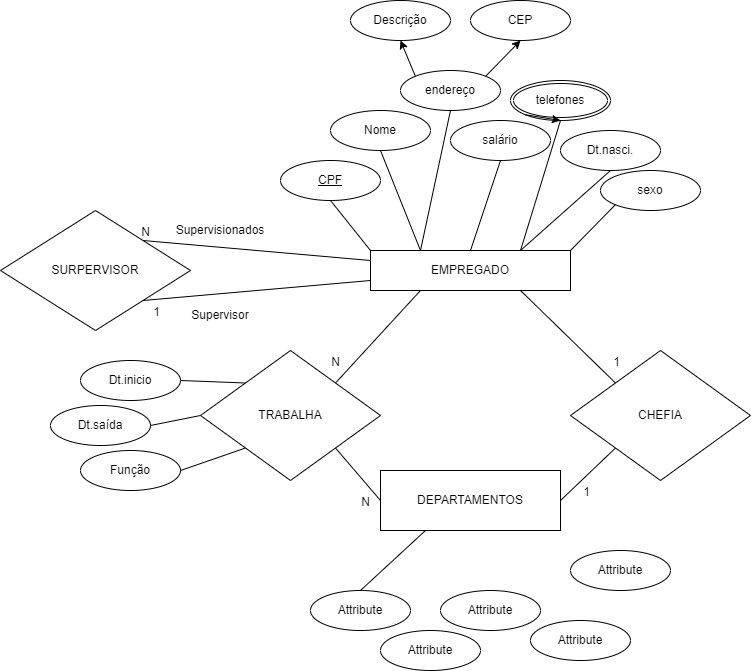

The diagram above was exported from draw.io. Its source (the exported page's mxGraphModel, read from the mxfile embedded in the PNG):
<mxGraphModel dx="699" dy="920" grid="1" gridSize="10" guides="1" tooltips="1" connect="1" arrows="1" fold="1" page="1" pageScale="1" pageWidth="1600" pageHeight="900" math="0" shadow="0">
  <root>
    <mxCell id="0" />
    <mxCell id="1" parent="0" />
    <mxCell id="2" value="EMPREGADO" style="whiteSpace=wrap;html=1;align=center;" vertex="1" parent="1">
      <mxGeometry x="410" y="320" width="200" height="40" as="geometry" />
    </mxCell>
    <mxCell id="3" value="Nome" style="ellipse;whiteSpace=wrap;html=1;align=center;" vertex="1" parent="1">
      <mxGeometry x="370" y="180" width="100" height="40" as="geometry" />
    </mxCell>
    <mxCell id="5" value="CPF" style="ellipse;whiteSpace=wrap;html=1;align=center;fontStyle=4;" vertex="1" parent="1">
      <mxGeometry x="320" y="230" width="100" height="40" as="geometry" />
    </mxCell>
    <mxCell id="6" value="" style="endArrow=none;html=1;rounded=0;entryX=0;entryY=0;entryDx=0;entryDy=0;exitX=0.5;exitY=1;exitDx=0;exitDy=0;" edge="1" parent="1" source="5" target="2">
      <mxGeometry relative="1" as="geometry">
        <mxPoint x="550" y="230" as="sourcePoint" />
        <mxPoint x="710" y="230" as="targetPoint" />
      </mxGeometry>
    </mxCell>
    <mxCell id="7" value="" style="endArrow=none;html=1;rounded=0;entryX=0.25;entryY=0;entryDx=0;entryDy=0;exitX=0.5;exitY=1;exitDx=0;exitDy=0;" edge="1" parent="1" source="3" target="2">
      <mxGeometry relative="1" as="geometry">
        <mxPoint x="550" y="230" as="sourcePoint" />
        <mxPoint x="710" y="230" as="targetPoint" />
      </mxGeometry>
    </mxCell>
    <mxCell id="56" style="edgeStyle=none;html=1;exitX=0;exitY=0;exitDx=0;exitDy=0;entryX=0.5;entryY=1;entryDx=0;entryDy=0;" edge="1" parent="1" source="8" target="54">
      <mxGeometry relative="1" as="geometry" />
    </mxCell>
    <mxCell id="57" style="edgeStyle=none;html=1;exitX=1;exitY=0;exitDx=0;exitDy=0;entryX=0.5;entryY=1;entryDx=0;entryDy=0;" edge="1" parent="1" source="8" target="55">
      <mxGeometry relative="1" as="geometry" />
    </mxCell>
    <mxCell id="8" value="endereço" style="ellipse;whiteSpace=wrap;html=1;align=center;" vertex="1" parent="1">
      <mxGeometry x="440" y="140" width="100" height="40" as="geometry" />
    </mxCell>
    <mxCell id="9" value="" style="endArrow=none;html=1;rounded=0;entryX=0.25;entryY=0;entryDx=0;entryDy=0;exitX=0.5;exitY=1;exitDx=0;exitDy=0;" edge="1" parent="1" source="8" target="2">
      <mxGeometry relative="1" as="geometry">
        <mxPoint x="550" y="230" as="sourcePoint" />
        <mxPoint x="710" y="230" as="targetPoint" />
      </mxGeometry>
    </mxCell>
    <mxCell id="10" value="salário" style="ellipse;whiteSpace=wrap;html=1;align=center;" vertex="1" parent="1">
      <mxGeometry x="490" y="190" width="100" height="40" as="geometry" />
    </mxCell>
    <mxCell id="11" value="" style="endArrow=none;html=1;rounded=0;entryX=0.5;entryY=0;entryDx=0;entryDy=0;exitX=0.5;exitY=1;exitDx=0;exitDy=0;" edge="1" parent="1" source="10" target="2">
      <mxGeometry relative="1" as="geometry">
        <mxPoint x="550" y="230" as="sourcePoint" />
        <mxPoint x="710" y="230" as="targetPoint" />
      </mxGeometry>
    </mxCell>
    <mxCell id="12" value="telefones" style="ellipse;shape=doubleEllipse;margin=3;whiteSpace=wrap;html=1;align=center;" vertex="1" parent="1">
      <mxGeometry x="550" y="150" width="100" height="40" as="geometry" />
    </mxCell>
    <mxCell id="13" value="" style="endArrow=none;html=1;rounded=0;entryX=0.75;entryY=0;entryDx=0;entryDy=0;exitX=0.5;exitY=1;exitDx=0;exitDy=0;" edge="1" parent="1" source="12" target="2">
      <mxGeometry relative="1" as="geometry">
        <mxPoint x="550" y="230" as="sourcePoint" />
        <mxPoint x="710" y="230" as="targetPoint" />
      </mxGeometry>
    </mxCell>
    <mxCell id="14" style="edgeStyle=none;html=1;exitX=0;exitY=1;exitDx=0;exitDy=0;entryX=0.5;entryY=1;entryDx=0;entryDy=0;" edge="1" parent="1" source="12" target="12">
      <mxGeometry relative="1" as="geometry" />
    </mxCell>
    <mxCell id="15" value="Dt.nasci." style="ellipse;whiteSpace=wrap;html=1;align=center;" vertex="1" parent="1">
      <mxGeometry x="600" y="200" width="100" height="40" as="geometry" />
    </mxCell>
    <mxCell id="16" value="sexo" style="ellipse;whiteSpace=wrap;html=1;align=center;" vertex="1" parent="1">
      <mxGeometry x="640" y="240" width="100" height="40" as="geometry" />
    </mxCell>
    <mxCell id="17" value="" style="endArrow=none;html=1;rounded=0;exitX=0.75;exitY=0;exitDx=0;exitDy=0;entryX=0.5;entryY=1;entryDx=0;entryDy=0;" edge="1" parent="1" source="2" target="15">
      <mxGeometry relative="1" as="geometry">
        <mxPoint x="550" y="230" as="sourcePoint" />
        <mxPoint x="710" y="230" as="targetPoint" />
      </mxGeometry>
    </mxCell>
    <mxCell id="18" value="" style="endArrow=none;html=1;rounded=0;exitX=1;exitY=0;exitDx=0;exitDy=0;entryX=0;entryY=1;entryDx=0;entryDy=0;" edge="1" parent="1" source="2" target="16">
      <mxGeometry relative="1" as="geometry">
        <mxPoint x="550" y="230" as="sourcePoint" />
        <mxPoint x="710" y="230" as="targetPoint" />
      </mxGeometry>
    </mxCell>
    <mxCell id="19" value="SURPERVISOR" style="shape=rhombus;perimeter=rhombusPerimeter;whiteSpace=wrap;html=1;align=center;" vertex="1" parent="1">
      <mxGeometry x="40" y="280" width="190" height="120" as="geometry" />
    </mxCell>
    <mxCell id="20" value="" style="endArrow=none;html=1;rounded=0;exitX=0;exitY=0.25;exitDx=0;exitDy=0;entryX=1;entryY=0;entryDx=0;entryDy=0;" edge="1" parent="1" source="2" target="19">
      <mxGeometry relative="1" as="geometry">
        <mxPoint x="190" y="230" as="sourcePoint" />
        <mxPoint x="350" y="230" as="targetPoint" />
      </mxGeometry>
    </mxCell>
    <mxCell id="21" value="N" style="resizable=0;html=1;align=right;verticalAlign=bottom;" connectable="0" vertex="1" parent="20">
      <mxGeometry x="1" relative="1" as="geometry">
        <mxPoint x="7" as="offset" />
      </mxGeometry>
    </mxCell>
    <mxCell id="23" value="Supervisionados" style="text;html=1;strokeColor=none;fillColor=none;align=center;verticalAlign=middle;whiteSpace=wrap;rounded=0;" vertex="1" parent="1">
      <mxGeometry x="200" y="280" width="120" height="40" as="geometry" />
    </mxCell>
    <mxCell id="25" value="" style="endArrow=none;html=1;rounded=0;entryX=1;entryY=1;entryDx=0;entryDy=0;exitX=0;exitY=0.75;exitDx=0;exitDy=0;" edge="1" parent="1" source="2" target="19">
      <mxGeometry relative="1" as="geometry">
        <mxPoint x="190" y="230" as="sourcePoint" />
        <mxPoint x="350" y="230" as="targetPoint" />
      </mxGeometry>
    </mxCell>
    <mxCell id="26" value="1" style="resizable=0;html=1;align=right;verticalAlign=bottom;" connectable="0" vertex="1" parent="25">
      <mxGeometry x="1" relative="1" as="geometry">
        <mxPoint x="17" y="20" as="offset" />
      </mxGeometry>
    </mxCell>
    <mxCell id="27" value="Supervisor" style="text;html=1;strokeColor=none;fillColor=none;align=center;verticalAlign=middle;whiteSpace=wrap;rounded=0;" vertex="1" parent="1">
      <mxGeometry x="230" y="370" width="60" height="30" as="geometry" />
    </mxCell>
    <mxCell id="28" value="TRABALHA" style="shape=rhombus;perimeter=rhombusPerimeter;whiteSpace=wrap;html=1;align=center;" vertex="1" parent="1">
      <mxGeometry x="240" y="420" width="180" height="130" as="geometry" />
    </mxCell>
    <mxCell id="29" value="" style="endArrow=none;html=1;rounded=0;exitX=1;exitY=0;exitDx=0;exitDy=0;entryX=0.25;entryY=1;entryDx=0;entryDy=0;" edge="1" parent="1" source="28" target="2">
      <mxGeometry relative="1" as="geometry">
        <mxPoint x="190" y="230" as="sourcePoint" />
        <mxPoint x="350" y="230" as="targetPoint" />
      </mxGeometry>
    </mxCell>
    <mxCell id="30" value="N" style="resizable=0;html=1;align=right;verticalAlign=bottom;" connectable="0" vertex="1" parent="29">
      <mxGeometry x="1" relative="1" as="geometry">
        <mxPoint x="-80" y="80" as="offset" />
      </mxGeometry>
    </mxCell>
    <mxCell id="31" value="DEPARTAMENTOS" style="whiteSpace=wrap;html=1;align=center;" vertex="1" parent="1">
      <mxGeometry x="420" y="540" width="180" height="60" as="geometry" />
    </mxCell>
    <mxCell id="32" value="" style="endArrow=none;html=1;rounded=0;exitX=1;exitY=1;exitDx=0;exitDy=0;entryX=0;entryY=0.5;entryDx=0;entryDy=0;" edge="1" parent="1" source="28" target="31">
      <mxGeometry relative="1" as="geometry">
        <mxPoint x="310" y="340" as="sourcePoint" />
        <mxPoint x="470" y="340" as="targetPoint" />
      </mxGeometry>
    </mxCell>
    <mxCell id="33" value="N" style="resizable=0;html=1;align=right;verticalAlign=bottom;" connectable="0" vertex="1" parent="32">
      <mxGeometry x="1" relative="1" as="geometry">
        <mxPoint x="-10" y="10" as="offset" />
      </mxGeometry>
    </mxCell>
    <mxCell id="35" value="CHEFIA" style="shape=rhombus;perimeter=rhombusPerimeter;whiteSpace=wrap;html=1;align=center;" vertex="1" parent="1">
      <mxGeometry x="610" y="420" width="180" height="130" as="geometry" />
    </mxCell>
    <mxCell id="36" value="" style="endArrow=none;html=1;rounded=0;exitX=0.75;exitY=1;exitDx=0;exitDy=0;entryX=0;entryY=0;entryDx=0;entryDy=0;" edge="1" parent="1" source="2" target="35">
      <mxGeometry relative="1" as="geometry">
        <mxPoint x="530" y="340" as="sourcePoint" />
        <mxPoint x="690" y="340" as="targetPoint" />
      </mxGeometry>
    </mxCell>
    <mxCell id="37" value="1" style="resizable=0;html=1;align=right;verticalAlign=bottom;" connectable="0" vertex="1" parent="36">
      <mxGeometry x="1" relative="1" as="geometry">
        <mxPoint x="5" y="-13" as="offset" />
      </mxGeometry>
    </mxCell>
    <mxCell id="38" value="" style="endArrow=none;html=1;rounded=0;exitX=1;exitY=0.5;exitDx=0;exitDy=0;entryX=0;entryY=1;entryDx=0;entryDy=0;" edge="1" parent="1" source="31" target="35">
      <mxGeometry relative="1" as="geometry">
        <mxPoint x="530" y="340" as="sourcePoint" />
        <mxPoint x="690" y="340" as="targetPoint" />
      </mxGeometry>
    </mxCell>
    <mxCell id="39" value="1" style="resizable=0;html=1;align=right;verticalAlign=bottom;" connectable="0" vertex="1" parent="38">
      <mxGeometry x="1" relative="1" as="geometry">
        <mxPoint x="-25" y="53" as="offset" />
      </mxGeometry>
    </mxCell>
    <mxCell id="40" value="Dt.inicio" style="ellipse;whiteSpace=wrap;html=1;align=center;" vertex="1" parent="1">
      <mxGeometry x="120" y="430" width="100" height="40" as="geometry" />
    </mxCell>
    <mxCell id="41" value="Dt.saída" style="ellipse;whiteSpace=wrap;html=1;align=center;" vertex="1" parent="1">
      <mxGeometry x="90" y="475" width="100" height="40" as="geometry" />
    </mxCell>
    <mxCell id="42" value="Função" style="ellipse;whiteSpace=wrap;html=1;align=center;" vertex="1" parent="1">
      <mxGeometry x="120" y="520" width="100" height="40" as="geometry" />
    </mxCell>
    <mxCell id="43" value="" style="endArrow=none;html=1;rounded=0;exitX=1;exitY=0.5;exitDx=0;exitDy=0;entryX=0;entryY=0;entryDx=0;entryDy=0;" edge="1" parent="1" source="40" target="28">
      <mxGeometry relative="1" as="geometry">
        <mxPoint x="190" y="340" as="sourcePoint" />
        <mxPoint x="350" y="340" as="targetPoint" />
      </mxGeometry>
    </mxCell>
    <mxCell id="44" value="" style="endArrow=none;html=1;rounded=0;exitX=1;exitY=0.5;exitDx=0;exitDy=0;entryX=0;entryY=0.5;entryDx=0;entryDy=0;" edge="1" parent="1" source="41" target="28">
      <mxGeometry relative="1" as="geometry">
        <mxPoint x="190" y="340" as="sourcePoint" />
        <mxPoint x="350" y="340" as="targetPoint" />
      </mxGeometry>
    </mxCell>
    <mxCell id="45" value="" style="endArrow=none;html=1;rounded=0;exitX=1;exitY=0.5;exitDx=0;exitDy=0;entryX=0;entryY=1;entryDx=0;entryDy=0;" edge="1" parent="1" source="42" target="28">
      <mxGeometry relative="1" as="geometry">
        <mxPoint x="190" y="340" as="sourcePoint" />
        <mxPoint x="350" y="340" as="targetPoint" />
      </mxGeometry>
    </mxCell>
    <mxCell id="46" value="Attribute" style="ellipse;whiteSpace=wrap;html=1;align=center;" vertex="1" parent="1">
      <mxGeometry x="350" y="660" width="100" height="40" as="geometry" />
    </mxCell>
    <mxCell id="47" value="" style="endArrow=none;html=1;rounded=0;exitX=0.5;exitY=0;exitDx=0;exitDy=0;entryX=0.25;entryY=1;entryDx=0;entryDy=0;" edge="1" parent="1" source="46" target="31">
      <mxGeometry relative="1" as="geometry">
        <mxPoint x="400" y="340" as="sourcePoint" />
        <mxPoint x="560" y="340" as="targetPoint" />
      </mxGeometry>
    </mxCell>
    <mxCell id="50" value="Attribute" style="ellipse;whiteSpace=wrap;html=1;align=center;" vertex="1" parent="1">
      <mxGeometry x="420" y="700" width="100" height="40" as="geometry" />
    </mxCell>
    <mxCell id="51" value="Attribute" style="ellipse;whiteSpace=wrap;html=1;align=center;" vertex="1" parent="1">
      <mxGeometry x="480" y="660" width="100" height="40" as="geometry" />
    </mxCell>
    <mxCell id="52" value="Attribute" style="ellipse;whiteSpace=wrap;html=1;align=center;" vertex="1" parent="1">
      <mxGeometry x="570" y="690" width="100" height="40" as="geometry" />
    </mxCell>
    <mxCell id="53" value="Attribute" style="ellipse;whiteSpace=wrap;html=1;align=center;" vertex="1" parent="1">
      <mxGeometry x="610" y="620" width="100" height="40" as="geometry" />
    </mxCell>
    <mxCell id="54" value="Descrição" style="ellipse;whiteSpace=wrap;html=1;align=center;" vertex="1" parent="1">
      <mxGeometry x="390" y="70" width="100" height="40" as="geometry" />
    </mxCell>
    <mxCell id="55" value="CEP" style="ellipse;whiteSpace=wrap;html=1;align=center;" vertex="1" parent="1">
      <mxGeometry x="510" y="70" width="100" height="40" as="geometry" />
    </mxCell>
  </root>
</mxGraphModel>